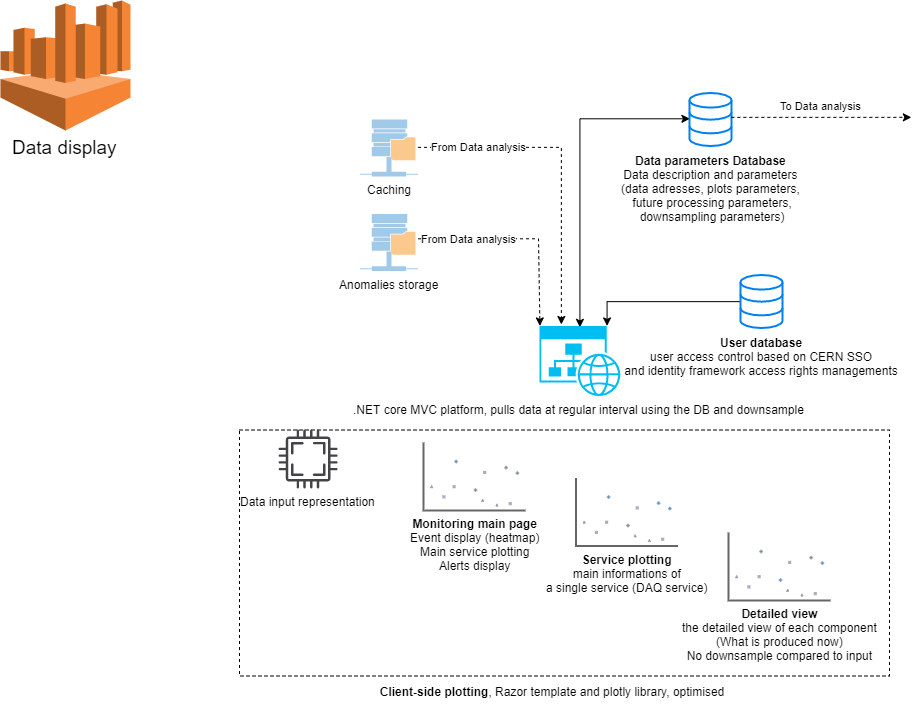

The diagram above was exported from draw.io. Its source (the exported page's mxGraphModel, read from the mxfile embedded in the PNG):
<mxGraphModel dx="1551" dy="2805" grid="1" gridSize="10" guides="1" tooltips="1" connect="1" arrows="1" fold="1" page="1" pageScale="1" pageWidth="1169" pageHeight="827" math="0" shadow="0">
  <root>
    <mxCell id="0" />
    <mxCell id="1" parent="0" />
    <mxCell id="2" value="Data display" style="outlineConnect=0;dashed=0;verticalLabelPosition=bottom;verticalAlign=top;align=center;html=1;shape=mxgraph.aws3.athena;fillColor=#F58534;gradientColor=none;fontSize=19;" vertex="1" parent="1">
      <mxGeometry x="1" y="1" width="130" height="130" as="geometry" />
    </mxCell>
    <mxCell id="3" value="" style="rounded=0;whiteSpace=wrap;html=1;fillColor=none;dashed=1;" vertex="1" parent="1">
      <mxGeometry x="240" y="430.5" width="650" height="246" as="geometry" />
    </mxCell>
    <mxCell id="4" value="Caching" style="shadow=0;dashed=0;html=1;strokeColor=none;fillColor=#4495D1;labelPosition=center;verticalLabelPosition=bottom;verticalAlign=top;align=center;outlineConnect=0;shape=mxgraph.veeam.remote_repository;opacity=50;" vertex="1" parent="1">
      <mxGeometry x="360.5" y="120" width="58" height="57" as="geometry" />
    </mxCell>
    <mxCell id="5" style="edgeStyle=orthogonalEdgeStyle;rounded=0;orthogonalLoop=1;jettySize=auto;html=1;exitX=0.012;exitY=0.488;exitDx=0;exitDy=0;exitPerimeter=0;startArrow=classic;startFill=1;" edge="1" source="13" parent="1">
      <mxGeometry relative="1" as="geometry">
        <mxPoint x="195.16666666666697" y="-48.166666666666515" as="sourcePoint" />
        <mxPoint x="580.4285714285716" y="327.8571428571431" as="targetPoint" />
        <Array as="points">
          <mxPoint x="580" y="119" />
        </Array>
      </mxGeometry>
    </mxCell>
    <mxCell id="6" value=".NET core MVC platform, pulls data at regular interval using the DB and downsample&amp;nbsp;" style="verticalLabelPosition=bottom;html=1;verticalAlign=top;align=center;strokeColor=none;fillColor=#00BEF2;shape=mxgraph.azure.website_generic;pointerEvents=1;" vertex="1" parent="1">
      <mxGeometry x="540" y="326.5" width="82" height="70" as="geometry" />
    </mxCell>
    <mxCell id="7" value="&lt;b&gt;Monitoring main page&lt;br&gt;&lt;/b&gt;Event display (heatmap)&lt;br&gt;Main service plotting&lt;br&gt;Alerts display" style="verticalLabelPosition=bottom;shadow=0;dashed=0;align=center;html=1;verticalAlign=top;strokeWidth=1;shape=mxgraph.mockup.graphics.plotChart;strokeColor=none;strokeColor2=#aaaaaa;strokeColor3=#666666;fillColor2=#99aaff,#0022ff,#008cff;" vertex="1" parent="1">
      <mxGeometry x="424" y="443" width="102" height="68" as="geometry" />
    </mxCell>
    <mxCell id="8" value="&lt;b&gt;Service plotting&lt;/b&gt;&lt;br&gt;main informations of&lt;br&gt;a single service (DAQ service)" style="verticalLabelPosition=bottom;shadow=0;dashed=0;align=center;html=1;verticalAlign=top;strokeWidth=1;shape=mxgraph.mockup.graphics.plotChart;strokeColor=none;strokeColor2=#aaaaaa;strokeColor3=#666666;fillColor2=#99aaff,#0022ff,#008cff;" vertex="1" parent="1">
      <mxGeometry x="576.5" y="478.5" width="102" height="68" as="geometry" />
    </mxCell>
    <mxCell id="9" value="&lt;b&gt;Detailed view&lt;/b&gt;&lt;br&gt;the detailed view of each component&lt;br&gt;(What is produced now)&lt;br&gt;No downsample compared to input" style="verticalLabelPosition=bottom;shadow=0;dashed=0;align=center;html=1;verticalAlign=top;strokeWidth=1;shape=mxgraph.mockup.graphics.plotChart;strokeColor=none;strokeColor2=#aaaaaa;strokeColor3=#666666;fillColor2=#99aaff,#0022ff,#008cff;" vertex="1" parent="1">
      <mxGeometry x="729" y="533" width="102" height="68" as="geometry" />
    </mxCell>
    <mxCell id="10" value="&lt;b&gt;Client-side plotting&lt;/b&gt;, Razor template and plotly library, optimised" style="text;html=1;strokeColor=none;fillColor=none;align=center;verticalAlign=middle;whiteSpace=wrap;rounded=0;" vertex="1" parent="1">
      <mxGeometry x="372" y="676.5" width="360" height="30" as="geometry" />
    </mxCell>
    <mxCell id="11" style="edgeStyle=orthogonalEdgeStyle;rounded=0;orthogonalLoop=1;jettySize=auto;html=1;entryX=0.82;entryY=0;entryDx=0;entryDy=0;entryPerimeter=0;fontSize=19;" edge="1" source="12" target="6" parent="1">
      <mxGeometry relative="1" as="geometry" />
    </mxCell>
    <mxCell id="12" value="&lt;b&gt;User database&lt;/b&gt;&lt;br&gt;user access control based on CERN SSO&lt;br&gt;&amp;nbsp;and identity framework access rights managements&amp;nbsp;" style="html=1;verticalLabelPosition=bottom;align=center;labelBackgroundColor=#ffffff;verticalAlign=top;strokeWidth=2;strokeColor=#0080F0;shadow=0;dashed=0;shape=mxgraph.ios7.icons.data;fillColor=none;" vertex="1" parent="1">
      <mxGeometry x="741" y="275.5" width="42" height="53" as="geometry" />
    </mxCell>
    <mxCell id="13" value="&lt;b&gt;Data parameters Database&lt;br&gt;&lt;/b&gt;Data description and parameters&lt;br&gt;(data adresses, plots parameters,&lt;br&gt;&amp;nbsp;future processing parameters,&lt;br&gt;&amp;nbsp;downsampling parameters)" style="html=1;verticalLabelPosition=bottom;align=center;labelBackgroundColor=#ffffff;verticalAlign=top;strokeWidth=2;strokeColor=#0080F0;shadow=0;dashed=0;shape=mxgraph.ios7.icons.data;fillColor=none;" vertex="1" parent="1">
      <mxGeometry x="690" y="93.5" width="42" height="53" as="geometry" />
    </mxCell>
    <mxCell id="14" value="From Data analysis" style="edgeStyle=orthogonalEdgeStyle;rounded=0;orthogonalLoop=1;jettySize=auto;html=1;dashed=1;entryX=0.271;entryY=-0.02;entryDx=0;entryDy=0;entryPerimeter=0;" edge="1" source="4" target="6" parent="1">
      <mxGeometry x="-0.6153" relative="1" as="geometry">
        <mxPoint x="280.5" y="148.5" as="sourcePoint" />
        <mxPoint x="383" y="147.5" as="targetPoint" />
        <Array as="points">
          <mxPoint x="562.5" y="148.5" />
          <mxPoint x="562.5" y="204.5" />
        </Array>
        <mxPoint as="offset" />
      </mxGeometry>
    </mxCell>
    <mxCell id="15" value="To Data analysis" style="edgeStyle=orthogonalEdgeStyle;rounded=0;orthogonalLoop=1;jettySize=auto;html=1;dashed=1;" edge="1" parent="1">
      <mxGeometry x="-0.0052" y="11" relative="1" as="geometry">
        <mxPoint x="731.8571428571431" y="117.85714285714312" as="sourcePoint" />
        <mxPoint x="911.8571428571431" y="117.85714285714312" as="targetPoint" />
        <Array as="points">
          <mxPoint x="902" y="118" />
          <mxPoint x="902" y="118" />
        </Array>
        <mxPoint as="offset" />
      </mxGeometry>
    </mxCell>
    <mxCell id="16" value="Data input representation" style="pointerEvents=1;shadow=0;dashed=0;html=1;strokeColor=none;fillColor=#434445;aspect=fixed;labelPosition=center;verticalLabelPosition=bottom;verticalAlign=top;align=center;outlineConnect=0;shape=mxgraph.vvd.cpu;direction=south;" vertex="1" parent="1">
      <mxGeometry x="279" y="430" width="59" height="59" as="geometry" />
    </mxCell>
    <mxCell id="17" value="Anomalies storage" style="shadow=0;dashed=0;html=1;strokeColor=none;fillColor=#4495D1;labelPosition=center;verticalLabelPosition=bottom;verticalAlign=top;align=center;outlineConnect=0;shape=mxgraph.veeam.remote_repository;opacity=50;" vertex="1" parent="1">
      <mxGeometry x="360.5" y="214.5" width="58" height="57" as="geometry" />
    </mxCell>
    <mxCell id="18" value="From Data analysis" style="edgeStyle=orthogonalEdgeStyle;rounded=0;orthogonalLoop=1;jettySize=auto;html=1;dashed=1;entryX=0;entryY=0;entryDx=0;entryDy=0;entryPerimeter=0;" edge="1" source="17" target="6" parent="1">
      <mxGeometry x="-0.5008" relative="1" as="geometry">
        <mxPoint x="414.5" y="239.5" as="sourcePoint" />
        <mxPoint x="558.1470588235297" y="415.97058823529414" as="targetPoint" />
        <Array as="points">
          <mxPoint x="539.5" y="239.5" />
        </Array>
        <mxPoint as="offset" />
      </mxGeometry>
    </mxCell>
  </root>
</mxGraphModel>